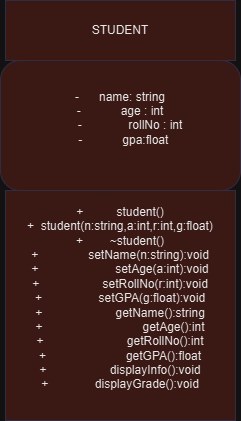

The diagram above was exported from draw.io. Its source (the exported page's mxGraphModel, read from the mxfile embedded in the PNG):
<mxGraphModel dx="794" dy="454" grid="1" gridSize="10" guides="1" tooltips="1" connect="1" arrows="1" fold="1" page="1" pageScale="1" pageWidth="850" pageHeight="1100" math="0" shadow="0">
  <root>
    <mxCell id="0" />
    <mxCell id="1" parent="0" />
    <mxCell id="nB42CZuh8p4DR44mZuGr-1" value="&lt;div&gt;STUDENT&lt;/div&gt;" style="rounded=0;whiteSpace=wrap;html=1;fillColor=#FAD9D5;strokeColor=#D0CEE2;labelBackgroundColor=none;fontColor=#1A1A1A;" vertex="1" parent="1">
      <mxGeometry x="310" y="130" width="230" height="60" as="geometry" />
    </mxCell>
    <mxCell id="nB42CZuh8p4DR44mZuGr-2" value="-&amp;nbsp; &amp;nbsp; &amp;nbsp; name: string&lt;div&gt;-&amp;nbsp; &amp;nbsp; &amp;nbsp; &amp;nbsp; &amp;nbsp; &amp;nbsp;&amp;nbsp;&lt;span style=&quot;background-color: initial;&quot;&gt;age : int&lt;/span&gt;&lt;/div&gt;&lt;div&gt;&amp;nbsp; &amp;nbsp; &amp;nbsp; -&amp;nbsp; &amp;nbsp; &amp;nbsp; &amp;nbsp; &amp;nbsp; &amp;nbsp; &amp;nbsp; rollNo : int&lt;/div&gt;&lt;div&gt;&lt;span style=&quot;background-color: initial;&quot;&gt;&amp;nbsp; -&amp;nbsp; &amp;nbsp; &amp;nbsp; &amp;nbsp; &amp;nbsp; &amp;nbsp; gpa:float&lt;/span&gt;&lt;/div&gt;&lt;div&gt;&lt;br&gt;&lt;/div&gt;" style="rounded=1;whiteSpace=wrap;html=1;fillColor=#FAD9D5;strokeColor=#D0CEE2;labelBackgroundColor=none;fontColor=#1A1A1A;" vertex="1" parent="1">
      <mxGeometry x="305" y="190" width="240" height="130" as="geometry" />
    </mxCell>
    <mxCell id="nB42CZuh8p4DR44mZuGr-4" value="+&amp;nbsp; &amp;nbsp; &amp;nbsp; &amp;nbsp; &amp;nbsp; student()&lt;div&gt;+&amp;nbsp; student(n:string,a:int,r:int,g:float)&lt;/div&gt;&lt;div&gt;+&amp;nbsp; &amp;nbsp; &amp;nbsp; &amp;nbsp; ~student()&lt;/div&gt;&lt;div&gt;+&amp;nbsp; &amp;nbsp; &amp;nbsp; &amp;nbsp; &amp;nbsp; &amp;nbsp; &amp;nbsp; &amp;nbsp;setName(n:string):void&lt;/div&gt;&lt;div&gt;+&amp;nbsp; &amp;nbsp; &amp;nbsp; &amp;nbsp; &amp;nbsp; &amp;nbsp; &amp;nbsp; &amp;nbsp; &amp;nbsp; &amp;nbsp; &amp;nbsp; &amp;nbsp;setAge(a:int):void&lt;/div&gt;&lt;div&gt;+&amp;nbsp; &amp;nbsp; &amp;nbsp; &amp;nbsp; &amp;nbsp; &amp;nbsp; &amp;nbsp; &amp;nbsp; &amp;nbsp; &amp;nbsp;setRollNo(r:int):void&lt;/div&gt;&lt;div&gt;+&amp;nbsp; &amp;nbsp; &amp;nbsp; &amp;nbsp; &amp;nbsp; &amp;nbsp; &amp;nbsp; &amp;nbsp; &amp;nbsp;setGPA(g:float):void&lt;/div&gt;&lt;div&gt;+&amp;nbsp; &amp;nbsp; &amp;nbsp; &amp;nbsp; &amp;nbsp; &amp;nbsp; &amp;nbsp; &amp;nbsp; &amp;nbsp; &amp;nbsp; &amp;nbsp; getName():string&lt;/div&gt;&lt;div&gt;+&amp;nbsp; &amp;nbsp; &amp;nbsp; &amp;nbsp; &amp;nbsp; &amp;nbsp; &amp;nbsp; &amp;nbsp; &amp;nbsp; &amp;nbsp; &amp;nbsp; &amp;nbsp; &amp;nbsp; &amp;nbsp; &amp;nbsp; getAge():int&lt;/div&gt;&lt;div&gt;+&amp;nbsp; &amp;nbsp; &amp;nbsp;&lt;span style=&quot;background-color: initial;&quot;&gt;&amp;nbsp; &amp;nbsp; &amp;nbsp; &amp;nbsp; &amp;nbsp; &amp;nbsp; &amp;nbsp; &amp;nbsp; &amp;nbsp; &amp;nbsp; getRollNo():int&lt;/span&gt;&lt;/div&gt;&lt;div&gt;+&amp;nbsp; &amp;nbsp; &amp;nbsp; &amp;nbsp; &amp;nbsp; &amp;nbsp; &amp;nbsp; &amp;nbsp; &amp;nbsp; &amp;nbsp; &amp;nbsp; &amp;nbsp; getGPA():float&lt;/div&gt;&lt;div&gt;+&amp;nbsp; &amp;nbsp; &amp;nbsp; &amp;nbsp; &amp;nbsp; &amp;nbsp; &amp;nbsp; &amp;nbsp; &amp;nbsp; &amp;nbsp;displayInfo():void&lt;/div&gt;&lt;div&gt;+&amp;nbsp; &amp;nbsp; &amp;nbsp; &amp;nbsp; &amp;nbsp; &amp;nbsp; &amp;nbsp; displayGrade():void&lt;/div&gt;&lt;div&gt;&lt;br&gt;&lt;/div&gt;" style="whiteSpace=wrap;html=1;aspect=fixed;fillColor=#FAD9D5;strokeColor=#D0CEE2;labelBackgroundColor=none;fontColor=#1A1A1A;" vertex="1" parent="1">
      <mxGeometry x="310" y="320" width="230" height="230" as="geometry" />
    </mxCell>
  </root>
</mxGraphModel>